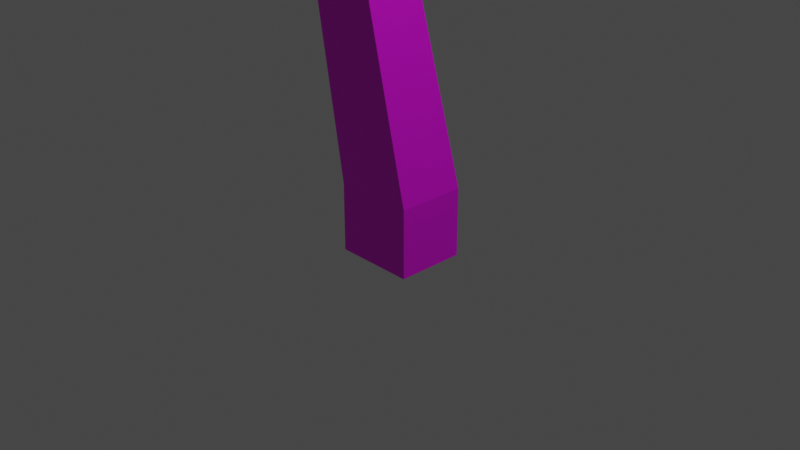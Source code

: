 # Source: tree.blend  (saved by Blender 3.3.6; exported with 4.5.12 LTS)
import bpy
from mathutils import Matrix  # noqa: F401  (used for matrix-valued properties, if any)

bpy.ops.wm.read_factory_settings(use_empty=True)
scene = bpy.context.scene
scene.name = 'Scene'

# ---- collections
col_collection = bpy.data.collections.new('Collection'); scene.collection.children.link(col_collection)

# ---- images (referenced by path relative to the original .blend; pixels are not part of the script)
import os
ASSET_DIR = os.environ.get("B2B_ASSET_DIR", "")  # directory of the original .blend (textures are referenced by path, not embedded)
HERE = os.path.dirname(os.path.abspath(__file__))  # packed textures are extracted next to this script under _unpacked/

def load_image(name, relpath, width, height, colorspace="sRGB"):
    """Load a texture the original file referenced (path relative to the .blend, or extracted next to this script)."""
    p = next((c for c in (os.path.join(HERE, relpath), os.path.join(ASSET_DIR, relpath)) if relpath and os.path.exists(c)), "")
    if p:
        img = bpy.data.images.load(p, check_existing=True)
        img.name = name
    else:  # same state as the original file: an image datablock whose file is absent (Cycles renders it pink)
        img = bpy.data.images.new(name, width, height)
        img.source = "FILE"
        img.filepath = "//" + (relpath or name)
    img.colorspace_settings.name = colorspace
    return img
img_imphenziapalette01_png = load_image('ImphenziaPalette01.png', 'ImphenziaPalette01.png', 1024, 1024, 'sRGB')

# ---- materials (node trees are filled in below, after node groups)
mat_material = bpy.data.materials.new('Material')
mat_material.alpha_threshold = 0.0
mat_material.use_transparent_shadow = False
mat_material.roughness = 0.5
mat_material.line_color = (0.0, 0.0, 0.0, 1.0)

# ---- material node trees
mat_material.use_nodes = True; mat_material.node_tree.nodes.clear()
_N = mat_material.node_tree.nodes; _L = mat_material.node_tree.links
n0 = _N.new('ShaderNodeOutputMaterial'); n0.name = 'Material Output'; n0.location = (300, 300)
n1 = _N.new('ShaderNodeBsdfPrincipled'); n1.name = 'Principled BSDF'; n1.location = (10, 300)
n1.distribution = 'GGX'
n1.subsurface_method = 'RANDOM_WALK_SKIN'
n1.inputs[3].default_value = 1.45
n1.inputs[27].default_value = (0.0, 0.0, 0.0, 1.0)
n1.inputs[28].default_value = 1.0
n2 = _N.new('ShaderNodeTexImage'); n2.name = 'Image Texture'; n2.location = (-311, 257)
n2.image = img_imphenziapalette01_png
_L.new(n1.outputs[0], n0.inputs[0])
_L.new(n2.outputs[0], n1.inputs[0])
n0.is_active_output = True

# ---- world
world_world = bpy.data.worlds.new('World'); scene.world = world_world
world_world.use_nodes = True; world_world.node_tree.nodes.clear()
_N = world_world.node_tree.nodes; _L = world_world.node_tree.links
n0 = _N.new('ShaderNodeOutputWorld'); n0.name = 'World Output'; n0.location = (300, 300)
n1 = _N.new('ShaderNodeBackground'); n1.name = 'Background'; n1.location = (10, 300)
n1.inputs[0].default_value = (0.05088, 0.05088, 0.05088, 1.0)
_L.new(n1.outputs[0], n0.inputs[0])
n0.is_active_output = True
world_world.color = (0.05088, 0.05088, 0.05088)
world_world.use_sun_shadow = False
world_world.sun_shadow_jitter_overblur = 0.0

# ---- cameras
cam_camera = bpy.data.cameras.new('Camera')
cam_camera.clip_end = 100.0
cam_camera.ortho_scale = 7.314

# ---- lights
light_light = bpy.data.lights.new('Light', 'POINT')
light_light.transmission_factor = 0.0
light_light.energy = 1000.0
light_light.shadow_soft_size = 0.1
light_light.shadow_maximum_resolution = 0.006
light_light.use_absolute_resolution = True

# ---- meshes
me_cube_001 = bpy.data.meshes.new('Cube.001')
me_cube_001.from_pydata([(-0.4142, -0.3732, -0.3732), (-0.4142, -0.3732, 0.3732), (-0.4142, 0.3732, -0.3732), (-0.4142, 0.3732, 0.3732), (0.4602, -0.3732, -0.3732), (0.4602, -0.3732, 0.3732), (0.4602, 0.3732, -0.3732), (0.4602, 0.3732, 0.3732), (-0.7001, -0.5468, 3.302), (-0.7001, 0.02846, 3.302), (-0.02623, 0.02846, 3.302), (-0.02623, -0.5468, 3.302), (-0.8508, -0.8289, 4.421), (-0.8508, -0.00755, 4.421), (0.002503, 0.05632, 4.421), (0.002503, -0.8928, 4.421), (0.023, 0.3732, -0.3732), (0.023, 0.3732, 0.3732), (0.023, -0.3732, -0.3732), (0.023, -0.3732, 0.3732), (-0.3632, 0.02846, 3.302), (-0.3632, -0.5468, 3.302), (-0.472, 0.05632, 4.421), (-0.472, -0.8928, 4.421), (-0.8508, -0.8289, 4.421), (-0.8508, -0.00755, 4.421), (-0.4401, -0.8289, 4.421), (-0.4401, -0.00755, 4.421), (-2.031, -0.08243, 6.0), (-2.031, 0.7389, 6.0), (-1.62, -0.08243, 6.0), (-1.62, 0.7389, 6.0), (1.835, -0.1268, 7.021), (2.31, -0.1268, 7.021), (2.31, -1.076, 7.021), (1.835, -1.076, 7.021), (-0.4142, 0.0, -0.3732), (-0.4142, 0.0, 0.3732), (0.4602, 0.0, -0.3732), (0.4602, 0.0, 0.3732), (-0.7001, -0.2592, 3.302), (-0.02623, -0.2592, 3.302), (-0.8508, -0.4182, 4.421), (0.002503, -0.4182, 4.421), (-0.472, -0.4182, 4.421), (0.023, 0.0, -0.3732), (-0.8508, -0.4182, 4.421), (-0.4401, -0.4182, 4.421), (-2.031, 0.3283, 6.0), (-1.62, 0.3283, 6.0), (2.31, -0.6013, 7.021), (1.835, -0.6013, 7.021), (0.8716, 1.29, 8.777), (1.214, 1.169, 8.745), (1.104, 0.8327, 8.833), (0.7611, 0.9537, 8.865), (2.802, -1.197, 8.228), (2.722, -1.533, 8.228), (2.507, -1.533, 8.228), (2.427, -1.197, 8.228), (-0.6555, -0.5639, 7.294), (-0.9886, -0.6019, 7.294), (-0.6555, -0.2879, 7.294), (-0.9886, -0.2499, 7.294), (-3.52, 1.026, 7.187), (-3.52, 1.331, 7.187), (-3.215, 1.331, 7.187), (-3.215, 1.026, 7.187), (-0.1956, 0.3732, -0.3732), (-0.1956, -0.3732, 0.3732), (-0.5317, -0.5468, 3.302), (-0.6614, -0.8608, 4.421), (-0.1956, 0.3732, 0.3732), (-0.1956, -0.3732, -0.3732), (-0.5317, 0.02846, 3.302), (-0.6614, 0.02438, 4.421), (-0.6455, -0.8289, 4.421), (-0.6455, -0.00755, 4.421), (-1.825, -0.08243, 6.0), (-1.825, 0.7389, 6.0), (-1.825, 0.3283, 6.0), (-0.1956, 0.0, -0.3732), (-0.7936, -0.5639, 7.294), (-0.7936, -0.2879, 7.294), (-3.367, 1.331, 7.187), (-3.367, 1.026, 7.187), (0.208, -0.4992, 7.981), (0.208, -0.7753, 7.981), (0.06999, -0.4992, 7.981), (0.06999, -0.7753, 7.981), (-0.8035, 0.243, 8.113), (-0.9718, 0.1373, 8.113), (-1.099, 0.4658, 8.113), (-0.9029, 0.5005, 8.113), (-0.4142, -0.1866, -0.3732), (0.4602, -0.1866, 0.3732), (-0.02623, -0.403, 3.302), (0.002503, -0.6555, 4.421), (-0.472, -0.6555, 4.421), (0.023, -0.1866, -0.3732), (-0.4401, -0.6236, 4.421), (-1.62, 0.1229, 6.0), (2.31, -0.8386, 7.021), (1.835, -0.8386, 7.021), (-0.4142, -0.1866, 0.3732), (0.4602, -0.1866, -0.3732), (-0.7001, -0.403, 3.302), (-0.8508, -0.6236, 4.421), (-0.8508, -0.6236, 4.421), (-2.031, 0.1229, 6.0), (2.722, -1.425, 8.228), (2.507, -1.425, 8.228), (-0.6555, -0.4259, 7.294), (-0.9886, -0.4259, 7.294), (-0.7936, -0.4259, 7.294), (-0.1956, -0.1866, -0.3732), (0.208, -0.6373, 7.981), (0.06999, -0.6373, 7.981), (-1.035, 0.3015, 8.113), (-0.8532, 0.3717, 8.113), (2.881, -0.571, 9.098), (3.164, -0.4685, 9.155), (3.221, -0.6065, 9.121), (2.938, -0.709, 9.065), (-2.922, 0.8932, 7.902), (-2.812, 0.8869, 7.898), (-2.825, 0.6667, 7.894), (-2.935, 0.673, 7.899), (-3.747, 1.167, 7.532), (-3.777, 1.36, 7.52), (-3.682, 1.375, 7.53), (-3.651, 1.183, 7.542), (2.326, -1.407, 8.684), (2.308, -1.491, 8.698), (2.138, -1.452, 8.71), (2.156, -1.368, 8.696), (0.02672, -0.31, 8.354), (-1.17, -0.9884, 8.37), (-1.938, 1.138, 8.345), (-0.5295, 1.41, 8.329), (-1.53, 0.07049, 8.396), (-0.4481, 0.6404, 8.389), (0.4522, -0.01081, 8.079), (0.4081, -1.249, 8.091), (-0.1514, -0.09903, 8.073), (-0.1409, -1.254, 8.102), (0.4522, -0.6373, 8.079), (-0.1622, -0.7065, 8.085), (0.2408, 2.846, 9.056), (2.698, 1.823, 8.75), (1.78, -0.6841, 9.415), (-0.5441, 0.2177, 9.643), (2.455, -0.505, 9.273), (3.448, -0.04383, 9.421), (3.587, -0.7393, 9.314), (2.717, -1.133, 9.173), (2.95, -1.227, 8.685), (2.829, -2.04, 8.839), (1.528, -1.655, 8.882), (1.647, -0.8986, 8.808), (-3.549, 1.738, 8.165), (-2.124, 1.745, 8.101), (-2.18, -0.2449, 8.007), (-3.785, -0.1664, 8.137), (-4.026, 0.6223, 7.668), (-4.328, 1.71, 7.581), (-3.471, 1.843, 7.591), (-3.139, 0.6756, 7.745), (0.2408, 2.846, 9.066), (2.698, 1.823, 8.76), (1.78, -0.6841, 9.425), (-0.5441, 0.2177, 9.653), (0.9242, 2.346, 10.18), (1.949, 1.829, 10.13), (1.706, 0.384, 10.35), (0.3767, 1.009, 10.37), (2.136, -0.5926, 9.739), (-0.6618, 0.4844, 9.925), (2.792, 1.892, 9.028), (0.2769, 2.926, 9.426), (-0.007514, 0.6996, 9.046), (0.4324, 1.979, 8.706), (2.016, 1.405, 8.562), (1.603, 0.1454, 8.894), (2.651, -0.6946, 9.73), (3.113, -0.4724, 9.883), (3.326, -0.8015, 9.865), (2.777, -1.059, 9.725), (2.738, -1.228, 9.331), (2.374, -0.5709, 9.417), (3.436, -0.07898, 9.625), (3.595, -0.8029, 9.51), (2.759, -0.963, 9.003), (3.469, -0.5915, 9.149), (3.349, -0.2715, 9.205), (2.633, -0.5801, 9.071), (2.744, -1.309, 9.076), (2.658, -1.788, 9.242), (1.856, -1.513, 9.194), (1.917, -1.025, 9.047), (2.927, -1.219, 8.831), (2.825, -2.005, 8.998), (1.668, -0.8642, 8.937), (1.56, -1.619, 9.019), (-2.565, 1.02, 8.818), (-3.247, 1.13, 8.931), (1.677, -1.409, 8.752), (2.64, -1.779, 8.694), (2.776, -1.345, 8.632), (1.754, -0.9915, 8.698), (-0.4719, 0.04732, 8.868), (-1.102, -0.4072, 8.994), (-1.357, 0.1402, 8.875), (-1.59, 0.75, 8.85), (-0.7926, 1.006, 8.901), (-0.5587, 0.4854, 8.963), (-1.151, -0.9507, 8.651), (-1.511, 0.07464, 8.622), (-1.919, 1.143, 8.573), (-0.606, 1.442, 8.521), (-0.01694, -0.2416, 8.566), (-0.3995, 0.6165, 8.555), (-1.295, 0.2012, 8.113), (-0.621, 0.5019, 8.169), (-1.015, -0.5698, 8.113), (-0.2897, -0.2256, 8.113), (-1.578, 0.9809, 8.113), (-0.8087, 1.094, 8.105), (0.3004, -0.6434, 8.39), (0.272, -1.05, 8.457), (-0.0883, -0.1827, 8.415), (0.3253, -0.2028, 8.375), (-0.03204, -1.078, 8.449), (-0.04373, -0.6361, 8.427), (-0.1742, -0.01081, 8.198), (0.4332, -0.02337, 8.174), (0.3929, -0.5891, 8.258), (0.4667, -1.259, 8.21), (-0.1545, -1.252, 8.22), (-0.1405, -0.648, 8.19), (-0.03108, -0.6373, 7.981), (0.3444, -0.6373, 7.981), (-0.0585, -1.058, 7.997), (0.3397, -1.078, 7.981), (0.3489, -0.2197, 7.981), (-0.02222, -0.2205, 8.004), (-3.309, 0.2892, 8.854), (-2.452, 0.2885, 8.67), (-3.746, -0.2528, 8.4), (-3.562, 1.843, 8.455), (-2.242, -0.21, 8.294), (-2.114, 1.565, 8.368), (-3.425, 0.2361, 7.903), (-2.526, 0.1201, 7.866), (-2.25, 1.454, 7.895), (-3.249, 1.502, 7.934), (-3.959, 0.9671, 8.183), (-4.155, 1.61, 8.142), (-3.634, 1.654, 8.139), (-3.419, 0.9299, 8.212), (-3.505, 1.855, 7.903), (-3.173, 0.6933, 7.938), (-4.331, 1.833, 7.808), (-4.035, 0.6839, 7.841), (-4.034, 1.565, 7.495), (-3.888, 0.9792, 7.562), (-3.411, 0.8571, 7.631), (-3.544, 1.675, 7.545)], [], [(36, 37, 3, 2), (16, 17, 7, 6), (105, 95, 5, 4), (73, 69, 1, 0), (99, 105, 4, 18), (104, 1, 8, 106), (21, 11, 15, 23), (19, 5, 11, 21), (72, 3, 9, 74), (39, 7, 10, 41), (44, 22, 27, 47), (74, 9, 13, 75), (41, 10, 14, 43), (106, 8, 12, 107), (10, 20, 22, 14), (43, 14, 33, 50), (7, 17, 20, 10), (69, 19, 21, 70), (70, 21, 23, 71), (115, 99, 18, 73), (4, 5, 19, 18), (68, 72, 17, 16), (108, 24, 28, 109), (107, 12, 24, 108), (71, 23, 26, 76), (75, 13, 25, 77), (101, 49, 62, 112), (47, 27, 31, 49), (76, 26, 30, 78), (77, 25, 29, 79), (35, 34, 57, 58), (14, 22, 32, 33), (98, 23, 35, 103), (23, 15, 34, 35), (22, 44, 51, 32), (33, 32, 52, 53), (100, 47, 49, 101), (79, 29, 65, 84), (13, 42, 46, 25), (25, 46, 48, 29), (68, 16, 45, 81), (97, 43, 50, 102), (9, 40, 42, 13), (96, 41, 43, 97), (98, 44, 47, 100), (95, 39, 41, 96), (3, 37, 40, 9), (16, 6, 38, 45), (6, 7, 39, 38), (94, 104, 37, 36), (53, 52, 55, 54), (50, 33, 53, 54), (51, 50, 54, 55), (32, 51, 55, 52), (58, 57, 133, 134), (103, 35, 58, 111), (50, 51, 59, 56), (102, 50, 56, 110), (114, 83, 93, 119), (78, 30, 60, 82), (109, 28, 61, 113), (80, 48, 63, 83), (84, 65, 129, 130), (80, 49, 67, 85), (29, 48, 64, 65), (49, 31, 66, 67), (48, 80, 85, 64), (67, 66, 125, 126), (49, 80, 83, 62), (28, 78, 82, 61), (114, 82, 89, 117), (2, 68, 81, 36), (31, 79, 84, 66), (27, 77, 79, 31), (24, 76, 78, 28), (22, 75, 77, 27), (12, 71, 76, 24), (2, 3, 72, 68), (94, 115, 73, 0), (8, 70, 71, 12), (1, 69, 70, 8), (20, 74, 75, 22), (17, 72, 74, 20), (18, 19, 69, 73), (116, 117, 89, 87), (62, 83, 88, 86), (112, 62, 86, 116), (82, 60, 87, 89), (119, 118, 91, 90), (113, 61, 91, 118), (61, 82, 90, 91), (83, 63, 92, 93), (63, 113, 118, 92), (93, 92, 118, 119), (60, 112, 116, 87), (86, 88, 117, 116), (36, 81, 115, 94), (83, 114, 117, 88), (48, 109, 113, 63), (82, 114, 119, 90), (34, 102, 110, 57), (51, 103, 111, 59), (111, 110, 122, 123), (0, 1, 104, 94), (5, 95, 96, 11), (23, 98, 100, 26), (11, 96, 97, 15), (15, 97, 102, 34), (26, 100, 101, 30), (44, 98, 103, 51), (30, 101, 112, 60), (42, 107, 108, 46), (46, 108, 109, 48), (81, 45, 99, 115), (40, 106, 107, 42), (37, 104, 106, 40), (45, 38, 105, 99), (38, 39, 95, 105), (121, 120, 123, 122), (59, 111, 123, 120), (56, 59, 120, 121), (110, 56, 121, 122), (125, 124, 127, 126), (84, 85, 127, 124), (85, 67, 126, 127), (66, 84, 124, 125), (130, 129, 128, 131), (65, 64, 128, 129), (85, 84, 130, 131), (64, 85, 131, 128), (132, 135, 134, 133), (111, 58, 134, 135), (110, 111, 135, 132), (57, 110, 132, 133), (141, 136, 137, 140, 222, 224, 225, 223), (139, 141, 223, 227, 226, 222, 140, 138), (146, 143, 145, 147, 240, 242, 243, 241), (142, 146, 241, 244, 245, 240, 147, 144), (149, 150, 183, 182, 181, 148), (153, 154, 193, 194, 195, 152), (156, 157, 207, 208, 209, 159), (246, 247, 204, 205), (166, 167, 164, 265, 266, 267), (177, 176, 174, 175), (151, 150, 170, 171), (150, 149, 169, 170), (148, 151, 171, 168), (149, 148, 168, 169), (173, 172, 175, 174), (176, 178, 173, 174), (179, 177, 175, 172), (178, 179, 172, 173), (169, 168, 179, 178), (168, 171, 177, 179), (170, 169, 178, 176), (171, 170, 176, 177), (148, 181, 180, 183, 150, 151), (180, 181, 182, 183), (185, 184, 187, 186), (189, 188, 187, 184), (190, 189, 184, 185), (188, 191, 186, 187), (191, 190, 185, 186), (154, 153, 190, 191), (155, 154, 191, 188), (153, 152, 189, 190), (152, 155, 188, 189), (196, 199, 198, 197), (152, 195, 192, 193, 154, 155), (192, 195, 194, 193), (201, 200, 196, 197), (200, 202, 199, 196), (203, 201, 197, 198), (202, 203, 198, 199), (159, 158, 203, 202), (158, 157, 201, 203), (156, 159, 202, 200), (157, 156, 200, 201), (159, 209, 206, 207, 157, 158), (206, 209, 208, 207), (249, 248, 246, 205), (215, 212, 211, 210), (214, 213, 212, 215), (217, 216, 211, 212), (219, 218, 213, 214), (216, 220, 210, 211), (221, 219, 214, 215), (220, 221, 215, 210), (218, 217, 212, 213), (138, 140, 217, 218), (136, 141, 221, 220), (141, 139, 219, 221), (137, 136, 220, 216), (139, 138, 218, 219), (140, 137, 216, 217), (228, 233, 232, 229), (223, 225, 224, 222), (222, 226, 227, 223), (231, 230, 233, 228), (235, 234, 230, 231), (236, 235, 231, 228), (238, 237, 229, 232), (237, 236, 228, 229), (234, 239, 233, 230), (239, 238, 232, 233), (147, 145, 238, 239), (144, 147, 239, 234), (143, 146, 236, 237), (145, 143, 237, 238), (146, 142, 235, 236), (142, 144, 234, 235), (241, 243, 242, 240), (240, 245, 244, 241), (163, 160, 161, 254, 255, 252), (248, 250, 247, 246), (251, 249, 205, 204), (250, 251, 204, 247), (162, 161, 251, 250), (161, 160, 249, 251), (163, 162, 250, 248), (160, 163, 248, 249), (252, 255, 254, 253), (253, 254, 161, 162, 163, 252), (258, 257, 256, 259), (261, 260, 258, 259), (260, 262, 257, 258), (263, 261, 259, 256), (262, 263, 256, 257), (165, 164, 263, 262), (164, 167, 261, 263), (166, 165, 262, 260), (167, 166, 260, 261), (267, 266, 265, 264), (264, 265, 164, 165, 166, 267)])
_uv = me_cube_001.uv_layers.new(name='UVMap')
_uv.uv.foreach_set('vector', [0.5217, 0.4783, 0.5217, 0.4783, 0.5217, 0.4783, 0.5217, 0.4783, 0.5217, 0.4783, 0.5217, 0.4783, 0.5217, 0.4783, 0.5217, 0.4783, 0.5682, 0.4504, 0.5682, 0.4504, 0.5682, 0.4504, 0.5682, 0.4504, 0.5217, 0.4783, 0.5217, 0.4783, 0.5217, 0.4783, 0.5217, 0.4783, 0.5217, 0.4783, 0.5217, 0.4783, 0.5217, 0.4783, 0.5217, 0.4783, 0.5217, 0.4783, 0.5217, 0.4783, 0.5217, 0.4783, 0.5217, 0.4783, 0.5217, 0.4783, 0.5217, 0.4783, 0.5217, 0.4783, 0.5217, 0.4783, 0.5217, 0.4783, 0.5217, 0.4783, 0.5217, 0.4783, 0.5217, 0.4783, 0.5682, 0.4504, 0.5682, 0.4504, 0.5682, 0.4504, 0.5682, 0.4504, 0.5682, 0.4504, 0.5682, 0.4504, 0.5682, 0.4504, 0.5682, 0.4504, 0.5217, 0.4783, 0.5217, 0.4783, 0.5217, 0.4783, 0.5217, 0.4783, 0.5217, 0.4783, 0.5217, 0.4783, 0.5217, 0.4783, 0.5217, 0.4783, 0.5682, 0.4504, 0.5682, 0.4504, 0.5682, 0.4504, 0.5682, 0.4504, 0.5217, 0.4783, 0.5217, 0.4783, 0.5217, 0.4783, 0.5217, 0.4783, 0.5682, 0.4504, 0.5682, 0.4504, 0.5682, 0.4504, 0.5682, 0.4504, 0.5217, 0.4783, 0.5217, 0.4783, 0.5217, 0.4783, 0.5217, 0.4783, 0.5217, 0.4783, 0.5217, 0.4783, 0.5217, 0.4783, 0.5217, 0.4783, 0.5682, 0.4504, 0.5682, 0.4504, 0.5682, 0.4504, 0.5682, 0.4504, 0.5682, 0.4504, 0.5682, 0.4504, 0.5682, 0.4504, 0.5682, 0.4504, 0.5217, 0.4783, 0.5217, 0.4783, 0.5217, 0.4783, 0.5217, 0.4783, 0.5217, 0.4783, 0.5217, 0.4783, 0.5217, 0.4783, 0.5217, 0.4783, 0.5217, 0.4783, 0.5217, 0.4783, 0.5217, 0.4783, 0.5217, 0.4783, 0.5217, 0.4783, 0.5217, 0.4783, 0.5217, 0.4783, 0.5217, 0.4783, 0.5217, 0.4783, 0.5217, 0.4783, 0.5217, 0.4783, 0.5217, 0.4783, 0.5217, 0.4783, 0.5217, 0.4783, 0.5217, 0.4783, 0.5217, 0.4783, 0.5217, 0.4783, 0.5217, 0.4783, 0.5217, 0.4783, 0.5217, 0.4783, 0.5217, 0.4783, 0.5217, 0.4783, 0.5217, 0.4783, 0.5217, 0.4783, 0.5682, 0.4504, 0.5682, 0.4504, 0.5682, 0.4504, 0.5682, 0.4504, 0.5217, 0.4783, 0.5217, 0.4783, 0.5217, 0.4783, 0.5217, 0.4783, 0.5217, 0.4783, 0.5217, 0.4783, 0.5217, 0.4783, 0.5217, 0.4783, 0.5217, 0.4783, 0.5217, 0.4783, 0.5217, 0.4783, 0.5217, 0.4783, 0.5217, 0.4783, 0.5217, 0.4783, 0.5217, 0.4783, 0.5217, 0.4783, 0.5682, 0.4504, 0.5682, 0.4504, 0.5682, 0.4504, 0.5682, 0.4504, 0.5217, 0.4783, 0.5217, 0.4783, 0.5217, 0.4783, 0.5217, 0.4783, 0.5217, 0.4783, 0.5217, 0.4783, 0.5217, 0.4783, 0.5217, 0.4783, 0.5682, 0.4504, 0.5682, 0.4504, 0.5682, 0.4504, 0.5682, 0.4504, 0.5217, 0.4783, 0.5217, 0.4783, 0.5217, 0.4783, 0.5217, 0.4783, 0.5217, 0.4783, 0.5217, 0.4783, 0.5217, 0.4783, 0.5217, 0.4783, 0.5217, 0.4783, 0.5217, 0.4783, 0.5217, 0.4783, 0.5217, 0.4783, 0.5217, 0.4783, 0.5217, 0.4783, 0.5217, 0.4783, 0.5217, 0.4783, 0.5217, 0.4783, 0.5217, 0.4783, 0.5217, 0.4783, 0.5217, 0.4783, 0.5682, 0.4504, 0.5682, 0.4504, 0.5682, 0.4504, 0.5682, 0.4504, 0.5217, 0.4783, 0.5217, 0.4783, 0.5217, 0.4783, 0.5217, 0.4783, 0.5217, 0.4783, 0.5217, 0.4783, 0.5217, 0.4783, 0.5217, 0.4783, 0.5217, 0.4783, 0.5217, 0.4783, 0.5217, 0.4783, 0.5217, 0.4783, 0.5217, 0.4783, 0.5217, 0.4783, 0.5217, 0.4783, 0.5217, 0.4783, 0.5217, 0.4783, 0.5217, 0.4783, 0.5217, 0.4783, 0.5217, 0.4783, 0.5217, 0.4783, 0.5217, 0.4783, 0.5217, 0.4783, 0.5217, 0.4783, 0.5217, 0.4783, 0.5217, 0.4783, 0.5217, 0.4783, 0.5217, 0.4783, 0.5217, 0.4783, 0.5217, 0.4783, 0.5217, 0.4783, 0.5217, 0.4783, 0.5217, 0.4783, 0.5217, 0.4783, 0.5217, 0.4783, 0.5217, 0.4783, 0.5217, 0.4783, 0.5217, 0.4783, 0.5217, 0.4783, 0.5217, 0.4783, 0.5682, 0.4504, 0.5682, 0.4504, 0.5682, 0.4504, 0.5682, 0.4504, 0.5217, 0.4783, 0.5217, 0.4783, 0.5217, 0.4783, 0.5217, 0.4783, 0.5217, 0.4783, 0.5217, 0.4783, 0.5217, 0.4783, 0.5217, 0.4783, 0.5217, 0.4783, 0.5217, 0.4783, 0.5217, 0.4783, 0.5217, 0.4783, 0.5217, 0.4783, 0.5217, 0.4783, 0.5217, 0.4783, 0.5217, 0.4783, 0.5217, 0.4783, 0.5217, 0.4783, 0.5217, 0.4783, 0.5217, 0.4783, 0.5217, 0.4783, 0.5217, 0.4783, 0.5217, 0.4783, 0.5217, 0.4783, 0.5217, 0.4783, 0.5217, 0.4783, 0.5217, 0.4783, 0.5217, 0.4783, 0.5217, 0.4783, 0.5217, 0.4783, 0.5217, 0.4783, 0.5217, 0.4783, 0.5217, 0.4783, 0.5217, 0.4783, 0.5217, 0.4783, 0.5217, 0.4783, 0.5217, 0.4783, 0.5217, 0.4783, 0.5217, 0.4783, 0.5217, 0.4783, 0.5217, 0.4783, 0.5217, 0.4783, 0.5217, 0.4783, 0.5217, 0.4783, 0.5217, 0.4783, 0.5217, 0.4783, 0.5217, 0.4783, 0.5217, 0.4783, 0.5682, 0.4504, 0.5682, 0.4504, 0.5682, 0.4504, 0.5682, 0.4504, 0.5682, 0.4504, 0.5682, 0.4504, 0.5682, 0.4504, 0.5682, 0.4504, 0.5217, 0.4783, 0.5217, 0.4783, 0.5217, 0.4783, 0.5217, 0.4783, 0.5682, 0.4504, 0.5682, 0.4504, 0.5682, 0.4504, 0.5682, 0.4504, 0.5217, 0.4783, 0.5217, 0.4783, 0.5217, 0.4783, 0.5217, 0.4783, 0.5217, 0.4783, 0.5217, 0.4783, 0.5217, 0.4783, 0.5217, 0.4783, 0.5217, 0.4783, 0.5217, 0.4783, 0.5217, 0.4783, 0.5217, 0.4783, 0.5217, 0.4783, 0.5217, 0.4783, 0.5217, 0.4783, 0.5217, 0.4783, 0.5217, 0.4783, 0.5217, 0.4783, 0.5217, 0.4783, 0.5217, 0.4783, 0.5682, 0.4504, 0.5682, 0.4504, 0.5682, 0.4504, 0.5682, 0.4504, 0.5217, 0.4783, 0.5217, 0.4783, 0.5217, 0.4783, 0.5217, 0.4783, 0.5217, 0.4783, 0.5217, 0.4783, 0.5217, 0.4783, 0.5217, 0.4783, 0.5217, 0.4783, 0.5217, 0.4783, 0.5217, 0.4783, 0.5217, 0.4783, 0.5217, 0.4783, 0.5217, 0.4783, 0.5217, 0.4783, 0.5217, 0.4783, 0.5217, 0.4783, 0.5217, 0.4783, 0.5217, 0.4783, 0.5217, 0.4783, 0.5217, 0.4783, 0.5217, 0.4783, 0.5217, 0.4783, 0.5217, 0.4783, 0.5217, 0.4783, 0.5217, 0.4783, 0.5217, 0.4783, 0.5217, 0.4783, 0.5217, 0.4783, 0.5217, 0.4783, 0.5217, 0.4783, 0.5217, 0.4783, 0.5217, 0.4783, 0.5217, 0.4783, 0.5217, 0.4783, 0.5217, 0.4783, 0.5217, 0.4783, 0.5217, 0.4783, 0.5217, 0.4783, 0.5217, 0.4783, 0.5217, 0.4783, 0.5217, 0.4783, 0.5217, 0.4783, 0.5217, 0.4783, 0.5217, 0.4783, 0.5217, 0.4783, 0.5217, 0.4783, 0.5217, 0.4783, 0.5217, 0.4783, 0.5217, 0.4783, 0.5217, 0.4783, 0.5217, 0.4783, 0.5217, 0.4783, 0.5217, 0.4783, 0.5217, 0.4783, 0.5217, 0.4783, 0.5217, 0.4783, 0.5217, 0.4783, 0.5217, 0.4783, 0.5217, 0.4783, 0.5682, 0.4504, 0.5682, 0.4504, 0.5682, 0.4504, 0.5682, 0.4504, 0.5217, 0.4783, 0.5217, 0.4783, 0.5217, 0.4783, 0.5217, 0.4783, 0.5217, 0.4783, 0.5217, 0.4783, 0.5217, 0.4783, 0.5217, 0.4783, 0.5217, 0.4783, 0.5217, 0.4783, 0.5217, 0.4783, 0.5217, 0.4783, 0.5217, 0.4783, 0.5217, 0.4783, 0.5217, 0.4783, 0.5217, 0.4783, 0.5217, 0.4783, 0.5217, 0.4783, 0.5217, 0.4783, 0.5217, 0.4783, 0.5217, 0.4783, 0.5217, 0.4783, 0.5217, 0.4783, 0.5217, 0.4783, 0.5217, 0.4783, 0.5217, 0.4783, 0.5217, 0.4783, 0.5217, 0.4783, 0.5217, 0.4783, 0.5217, 0.4783, 0.5217, 0.4783, 0.5217, 0.4783, 0.5217, 0.4783, 0.5217, 0.4783, 0.5217, 0.4783, 0.5217, 0.4783, 0.5682, 0.4504, 0.5682, 0.4504, 0.5682, 0.4504, 0.5682, 0.4504, 0.5217, 0.4783, 0.5217, 0.4783, 0.5217, 0.4783, 0.5217, 0.4783, 0.5682, 0.4504, 0.5682, 0.4504, 0.5682, 0.4504, 0.5682, 0.4504, 0.5217, 0.4783, 0.5217, 0.4783, 0.5217, 0.4783, 0.5217, 0.4783, 0.5217, 0.4783, 0.5217, 0.4783, 0.5217, 0.4783, 0.5217, 0.4783, 0.5217, 0.4783, 0.5217, 0.4783, 0.5217, 0.4783, 0.5217, 0.4783, 0.5217, 0.4783, 0.5217, 0.4783, 0.5217, 0.4783, 0.5217, 0.4783, 0.5217, 0.4783, 0.5217, 0.4783, 0.5217, 0.4783, 0.5217, 0.4783, 0.5217, 0.4783, 0.5217, 0.4783, 0.5217, 0.4783, 0.5217, 0.4783, 0.5217, 0.4783, 0.5217, 0.4783, 0.5217, 0.4783, 0.5217, 0.4783, 0.5217, 0.4783, 0.5217, 0.4783, 0.5217, 0.4783, 0.5217, 0.4783, 0.5217, 0.4783, 0.5217, 0.4783, 0.5217, 0.4783, 0.5217, 0.4783, 0.5217, 0.4783, 0.5217, 0.4783, 0.5217, 0.4783, 0.5217, 0.4783, 0.5217, 0.4783, 0.5217, 0.4783, 0.5217, 0.4783, 0.5217, 0.4783, 0.5217, 0.4783, 0.5217, 0.4783, 0.5217, 0.4783, 0.5217, 0.4783, 0.5217, 0.4783, 0.5217, 0.4783, 0.5217, 0.4783, 0.5217, 0.4783, 0.5217, 0.4783, 0.5217, 0.4783, 0.5217, 0.4783, 0.5217, 0.4783, 0.5217, 0.4783, 0.5217, 0.4783, 0.5217, 0.4783, 0.5217, 0.4783, 0.5217, 0.4783, 0.5217, 0.4783, 0.5217, 0.4783, 0.5217, 0.4783, 0.5217, 0.4783, 0.5217, 0.4783, 0.5217, 0.4783, 0.5217, 0.4783, 0.5217, 0.4783, 0.5217, 0.4783, 0.5217, 0.4783, 0.5217, 0.4783, 0.5217, 0.4783, 0.5217, 0.4783, 0.5217, 0.4783, 0.5217, 0.4783, 0.5217, 0.4783, 0.5217, 0.4783, 0.5217, 0.4783, 0.5217, 0.4783, 0.5217, 0.4783, 0.5217, 0.4783, 0.5217, 0.4783, 0.5217, 0.4783, 0.5217, 0.4783, 0.5217, 0.4783, 0.5217, 0.4783, 0.5217, 0.4783, 0.5217, 0.4783, 0.5217, 0.4783, 0.5217, 0.4783, 0.5217, 0.4783, 0.5217, 0.4783, 0.5217, 0.4783, 0.5217, 0.4783, 0.5217, 0.4783, 0.5217, 0.4783, 0.5217, 0.4783, 0.5217, 0.4783, 0.5217, 0.4783, 0.5217, 0.4783, 0.5217, 0.4783, 0.5217, 0.4783, 0.5217, 0.4783, 0.5217, 0.4783, 0.5217, 0.4783, 0.5217, 0.4783, 0.5217, 0.4783, 0.5217, 0.4783, 0.5217, 0.4783, 0.5217, 0.4783, 0.5217, 0.4783, 0.5217, 0.4783, 0.5217, 0.4783, 0.5217, 0.4783, 0.5217, 0.4783, 0.5217, 0.4783, 0.5217, 0.4783, 0.5217, 0.4783, 0.5217, 0.4783, 0.5217, 0.4783, 0.5217, 0.4783, 0.5217, 0.4783, 0.5217, 0.4783, 0.8193, 0.8131, 0.8193, 0.8131, 0.8193, 0.8131, 0.8193, 0.8131, 0.8193, 0.8131, 0.8193, 0.8131, 0.8193, 0.8131, 0.8193, 0.8131, 0.8193, 0.8131, 0.8193, 0.8131, 0.8193, 0.8131, 0.8193, 0.8131, 0.8193, 0.8131, 0.8193, 0.8131, 0.8193, 0.8131, 0.8193, 0.8131, 0.8193, 0.8131, 0.8193, 0.8131, 0.8193, 0.8131, 0.8193, 0.8131, 0.8193, 0.8131, 0.8193, 0.8131, 0.8193, 0.8131, 0.8193, 0.8131, 0.8193, 0.8131, 0.8193, 0.8131, 0.8193, 0.8131, 0.8193, 0.8131, 0.8193, 0.8131, 0.8193, 0.8131, 0.8193, 0.8131, 0.8193, 0.8131, 0.8193, 0.8131, 0.8193, 0.8131, 0.8193, 0.8131, 0.8193, 0.8131, 0.8193, 0.8131, 0.8193, 0.8131, 0.8193, 0.8131, 0.8193, 0.8131, 0.8193, 0.8131, 0.8193, 0.8131, 0.8193, 0.8131, 0.8193, 0.8131, 0.8193, 0.8131, 0.8193, 0.8131, 0.8193, 0.8131, 0.8193, 0.8131, 0.8193, 0.8131, 0.8193, 0.8131, 0.6116, 0.8255, 0.6116, 0.8255, 0.6116, 0.8255, 0.6116, 0.8255, 0.8193, 0.8131, 0.8193, 0.8131, 0.8193, 0.8131, 0.8193, 0.8131, 0.8193, 0.8131, 0.8193, 0.8131, 0.7015, 0.8131, 0.7015, 0.8131, 0.7015, 0.8131, 0.7015, 0.8131, 0.8193, 0.8131, 0.8193, 0.8131, 0.8193, 0.8131, 0.8193, 0.8131, 0.5217, 0.4783, 0.5217, 0.4783, 0.5217, 0.4783, 0.5217, 0.4783, 0.8193, 0.8131, 0.8193, 0.8131, 0.8193, 0.8131, 0.8193, 0.8131, 0.8193, 0.8131, 0.8193, 0.8131, 0.8193, 0.8131, 0.8193, 0.8131, 0.6116, 0.8255, 0.6116, 0.8255, 0.6116, 0.8255, 0.6116, 0.8255, 0.8193, 0.8131, 0.8193, 0.8131, 0.8193, 0.8131, 0.8193, 0.8131, 0.7015, 0.8131, 0.7015, 0.8131, 0.7015, 0.8131, 0.7015, 0.8131, 0.8193, 0.8131, 0.8193, 0.8131, 0.8193, 0.8131, 0.8193, 0.8131, 0.8193, 0.8131, 0.8193, 0.8131, 0.8193, 0.8131, 0.8193, 0.8131, 0.8193, 0.8131, 0.8193, 0.8131, 0.8193, 0.8131, 0.8193, 0.8131, 0.8193, 0.8131, 0.8193, 0.8131, 0.8193, 0.8131, 0.8193, 0.8131, 0.8193, 0.8131, 0.8193, 0.8131, 0.8193, 0.8131, 0.8193, 0.8131, 0.8193, 0.8131, 0.8193, 0.8131, 0.8193, 0.8131, 0.8193, 0.8131, 0.8193, 0.8131, 0.8193, 0.8131, 0.8193, 0.8131, 0.8193, 0.8131, 0.8193, 0.8131, 0.8193, 0.8131, 0.6116, 0.8255, 0.6116, 0.8255, 0.6116, 0.8255, 0.6116, 0.8255, 0.8193, 0.8131, 0.8193, 0.8131, 0.8193, 0.8131, 0.8193, 0.8131, 0.7015, 0.8131, 0.7015, 0.8131, 0.7015, 0.8131, 0.7015, 0.8131, 0.8193, 0.8131, 0.8193, 0.8131, 0.8193, 0.8131, 0.8193, 0.8131, 0.7015, 0.8131, 0.7015, 0.8131, 0.7015, 0.8131, 0.7015, 0.8131, 0.8193, 0.8131, 0.8193, 0.8131, 0.8193, 0.8131, 0.8193, 0.8131, 0.8193, 0.8131, 0.8193, 0.8131, 0.8193, 0.8131, 0.8193, 0.8131, 0.8193, 0.8131, 0.8193, 0.8131, 0.8193, 0.8131, 0.8193, 0.8131, 0.8193, 0.8131, 0.8193, 0.8131, 0.8193, 0.8131, 0.8193, 0.8131, 0.6116, 0.8255, 0.6116, 0.8255, 0.6116, 0.8255, 0.6116, 0.8255, 0.8193, 0.8131, 0.8193, 0.8131, 0.8193, 0.8131, 0.8193, 0.8131, 0.8193, 0.8131, 0.8193, 0.8131, 0.8193, 0.8131, 0.8193, 0.8131, 0.8193, 0.8131, 0.8193, 0.8131, 0.8193, 0.8131, 0.8193, 0.8131, 0.8193, 0.8131, 0.8193, 0.8131, 0.8193, 0.8131, 0.8193, 0.8131, 0.8193, 0.8131, 0.8193, 0.8131, 0.7015, 0.8131, 0.7015, 0.8131, 0.7015, 0.8131, 0.7015, 0.8131, 0.7015, 0.8131, 0.7015, 0.8131, 0.7015, 0.8131, 0.7015, 0.8131, 0.8193, 0.8131, 0.8193, 0.8131, 0.8193, 0.8131, 0.8193, 0.8131, 0.8193, 0.8131, 0.8193, 0.8131, 0.8193, 0.8131, 0.8193, 0.8131, 0.8193, 0.8131, 0.8193, 0.8131, 0.8193, 0.8131, 0.8193, 0.8131, 0.8193, 0.8131, 0.8193, 0.8131, 0.8193, 0.8131, 0.8193, 0.8131, 0.8193, 0.8131, 0.8193, 0.8131, 0.8193, 0.8131, 0.8193, 0.8131, 0.8193, 0.8131, 0.8193, 0.8131, 0.8193, 0.8131, 0.8193, 0.8131, 0.8193, 0.8131, 0.8193, 0.8131, 0.8193, 0.8131, 0.8193, 0.8131, 0.8193, 0.8131, 0.8193, 0.8131, 0.6116, 0.8255, 0.6116, 0.8255, 0.6116, 0.8255, 0.6116, 0.8255, 0.6116, 0.8255, 0.6116, 0.8255, 0.6116, 0.8255, 0.6116, 0.8255, 0.7015, 0.8131, 0.7015, 0.8131, 0.7015, 0.8131, 0.7015, 0.8131, 0.8193, 0.8131, 0.8193, 0.8131, 0.8193, 0.8131, 0.8193, 0.8131, 0.7015, 0.8131, 0.7015, 0.8131, 0.7015, 0.8131, 0.7015, 0.8131, 0.8193, 0.8131, 0.8193, 0.8131, 0.8193, 0.8131, 0.8193, 0.8131, 0.8193, 0.8131, 0.8193, 0.8131, 0.8193, 0.8131, 0.8193, 0.8131, 0.7015, 0.8131, 0.7015, 0.8131, 0.7015, 0.8131, 0.7015, 0.8131, 0.8193, 0.8131, 0.8193, 0.8131, 0.8193, 0.8131, 0.8193, 0.8131, 0.8193, 0.8131, 0.8193, 0.8131, 0.8193, 0.8131, 0.8193, 0.8131, 0.8193, 0.8131, 0.8193, 0.8131, 0.8193, 0.8131, 0.8193, 0.8131, 0.8193, 0.8131, 0.8193, 0.8131, 0.8193, 0.8131, 0.8193, 0.8131, 0.8193, 0.8131, 0.8193, 0.8131, 0.8193, 0.8131, 0.8193, 0.8131, 0.8193, 0.8131, 0.8193, 0.8131, 0.8193, 0.8131, 0.8193, 0.8131, 0.6116, 0.8255, 0.6116, 0.8255, 0.6116, 0.8255, 0.6116, 0.8255, 0.8193, 0.8131, 0.8193, 0.8131, 0.8193, 0.8131, 0.8193, 0.8131, 0.8193, 0.8131, 0.8193, 0.8131, 0.8193, 0.8131, 0.8193, 0.8131, 0.6116, 0.8255, 0.6116, 0.8255, 0.6116, 0.8255, 0.6116, 0.8255, 0.8193, 0.8131, 0.8193, 0.8131, 0.8193, 0.8131, 0.8193, 0.8131, 0.8193, 0.8131, 0.8193, 0.8131, 0.8193, 0.8131, 0.8193, 0.8131, 0.7015, 0.8131, 0.7015, 0.8131, 0.7015, 0.8131, 0.7015, 0.8131, 0.7015, 0.8131, 0.7015, 0.8131, 0.7015, 0.8131, 0.7015, 0.8131, 0.8193, 0.8131, 0.8193, 0.8131, 0.8193, 0.8131, 0.8193, 0.8131, 0.7015, 0.8131, 0.7015, 0.8131, 0.7015, 0.8131, 0.7015, 0.8131, 0.8193, 0.8131, 0.8193, 0.8131, 0.8193, 0.8131, 0.8193, 0.8131, 0.8193, 0.8131, 0.8193, 0.8131, 0.8193, 0.8131, 0.8193, 0.8131, 0.8193, 0.8131, 0.8193, 0.8131, 0.8193, 0.8131, 0.8193, 0.8131, 0.8193, 0.8131, 0.8193, 0.8131, 0.8193, 0.8131, 0.8193, 0.8131, 0.8193, 0.8131, 0.8193, 0.8131, 0.8193, 0.8131, 0.8193, 0.8131, 0.8193, 0.8131, 0.8193, 0.8131, 0.8193, 0.8131, 0.8193, 0.8131, 0.8193, 0.8131, 0.8193, 0.8131, 0.8193, 0.8131, 0.8193, 0.8131, 0.8193, 0.8131, 0.8193, 0.8131, 0.8193, 0.8131, 0.8193, 0.8131, 0.8193, 0.8131, 0.8193, 0.8131, 0.8193, 0.8131, 0.8193, 0.8131, 0.8193, 0.8131, 0.8193, 0.8131, 0.7015, 0.8131, 0.7015, 0.8131, 0.7015, 0.8131, 0.7015, 0.8131, 0.8193, 0.8131, 0.8193, 0.8131, 0.8193, 0.8131, 0.8193, 0.8131, 0.7015, 0.8131, 0.7015, 0.8131, 0.7015, 0.8131, 0.7015, 0.8131, 0.8193, 0.8131, 0.8193, 0.8131, 0.8193, 0.8131, 0.8193, 0.8131, 0.8193, 0.8131, 0.8193, 0.8131, 0.8193, 0.8131, 0.8193, 0.8131, 0.8193, 0.8131, 0.8193, 0.8131, 0.8193, 0.8131, 0.8193, 0.8131, 0.8193, 0.8131, 0.8193, 0.8131, 0.8193, 0.8131, 0.8193, 0.8131, 0.8193, 0.8131, 0.8193, 0.8131, 0.8193, 0.8131, 0.8193, 0.8131, 0.8193, 0.8131, 0.8193, 0.8131, 0.8193, 0.8131, 0.8193, 0.8131, 0.8193, 0.8131, 0.8193, 0.8131, 0.6116, 0.8255, 0.6116, 0.8255, 0.6116, 0.8255, 0.6116, 0.8255, 0.8193, 0.8131, 0.8193, 0.8131, 0.8193, 0.8131, 0.8193, 0.8131, 0.8193, 0.8131, 0.8193, 0.8131, 0.8193, 0.8131, 0.8193, 0.8131, 0.7015, 0.8131, 0.7015, 0.8131, 0.7015, 0.8131, 0.7015, 0.8131, 0.7015, 0.8131, 0.7015, 0.8131, 0.7015, 0.8131, 0.7015, 0.8131, 0.8193, 0.8131, 0.8193, 0.8131, 0.8193, 0.8131, 0.8193, 0.8131, 0.8193, 0.8131, 0.8193, 0.8131, 0.8193, 0.8131, 0.8193, 0.8131, 0.8193, 0.8131, 0.8193, 0.8131, 0.8193, 0.8131, 0.8193, 0.8131, 0.8193, 0.8131, 0.8193, 0.8131, 0.8193, 0.8131, 0.8193, 0.8131, 0.8193, 0.8131, 0.8193, 0.8131, 0.8193, 0.8131, 0.8193, 0.8131, 0.8193, 0.8131, 0.8193, 0.8131, 0.8193, 0.8131, 0.8193, 0.8131, 0.8193, 0.8131, 0.8193, 0.8131])
me_cube_001.materials.append(mat_material)
me_cube_001.update()

# ---- objects
ob_light = bpy.data.objects.new('Light', light_light)
ob_camera = bpy.data.objects.new('Camera', cam_camera)
ob_cube = bpy.data.objects.new('Cube', me_cube_001)

# ---- transforms, parenting, visibility, modifiers, constraints
ob_light.location = (4.848, 1.005, 8.972)
ob_light.rotation_euler = (0.6503, 0.05522, 1.866)
ob_light.lock_rotations_4d = False
ob_light.empty_display_type = 'ARROWS'
ob_light.color = (0.0, 0.0, 0.0, 0.0)
ob_light.lineart.crease_threshold = 0.0
ob_camera.location = (7.359, -6.926, 4.958)
ob_camera.rotation_euler = (1.109, 0.0, 0.8149)
ob_camera.lock_rotations_4d = False
ob_camera.empty_display_type = 'ARROWS'
ob_camera.color = (0.0, 0.0, 0.0, 0.0)
ob_camera.display_type = 'WIRE'
ob_camera.lineart.crease_threshold = 0.0
ob_cube.location = (0.0, 0.0, 0.0)

# ---- collection membership
col_collection.objects.link(ob_light)
col_collection.objects.link(ob_camera)
col_collection.objects.link(ob_cube)

# ---- scene / render settings (as saved in the file)
scene.camera = ob_camera
scene.frame_start = 1; scene.frame_end = 250; scene.frame_set(1)
scene.render.engine = 'BLENDER_EEVEE_NEXT'
scene.cycles.sampling_pattern = 'TABULATED_SOBOL'
scene.cycles.use_light_tree = False
scene.view_settings.view_transform = 'Filmic'
bpy.context.view_layer.update()
